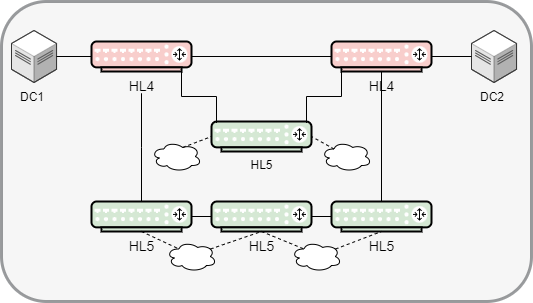

The diagram above was exported from draw.io. Its source (the exported page's mxGraphModel, read from the mxfile embedded in the PNG):
<mxGraphModel dx="786" dy="1628" grid="1" gridSize="10" guides="1" tooltips="1" connect="1" arrows="1" fold="1" page="1" pageScale="1" pageWidth="827" pageHeight="1169" math="0" shadow="0">
  <root>
    <mxCell id="0" />
    <mxCell id="1" parent="0" />
    <mxCell id="Q4g3Aob-V9OMMZCcZKgA-3" value="" style="rounded=1;whiteSpace=wrap;html=1;fillColor=#eeeeee;strokeColor=#36393d;opacity=50;strokeWidth=3;container=0;" parent="1" vertex="1">
      <mxGeometry x="20" width="530" height="300" as="geometry" />
    </mxCell>
    <mxCell id="Q4g3Aob-V9OMMZCcZKgA-5" value="HL5" style="verticalAlign=top;verticalLabelPosition=bottom;labelPosition=center;align=center;html=1;outlineConnect=0;fillColor=#d5e8d4;strokeColor=#000000;gradientDirection=north;strokeWidth=2;shape=mxgraph.networks.router;fontSize=14;container=0;" parent="1" vertex="1">
      <mxGeometry x="230" y="200" width="100" height="30" as="geometry" />
    </mxCell>
    <mxCell id="Q4g3Aob-V9OMMZCcZKgA-7" value="HL5" style="verticalAlign=top;verticalLabelPosition=bottom;labelPosition=center;align=center;html=1;outlineConnect=0;fillColor=#d5e8d4;strokeColor=#000000;gradientDirection=north;strokeWidth=2;shape=mxgraph.networks.router;fontSize=14;container=0;" parent="1" vertex="1">
      <mxGeometry x="350" y="200" width="100" height="30" as="geometry" />
    </mxCell>
    <mxCell id="Q4g3Aob-V9OMMZCcZKgA-4" value="" style="edgeStyle=orthogonalEdgeStyle;rounded=0;orthogonalLoop=1;jettySize=auto;html=1;endArrow=none;endFill=0;" parent="1" source="Q4g3Aob-V9OMMZCcZKgA-5" target="Q4g3Aob-V9OMMZCcZKgA-7" edge="1">
      <mxGeometry relative="1" as="geometry" />
    </mxCell>
    <mxCell id="Q4g3Aob-V9OMMZCcZKgA-9" value="" style="edgeStyle=orthogonalEdgeStyle;rounded=0;orthogonalLoop=1;jettySize=auto;html=1;endArrow=none;endFill=0;" parent="1" source="Q4g3Aob-V9OMMZCcZKgA-10" target="Q4g3Aob-V9OMMZCcZKgA-5" edge="1">
      <mxGeometry relative="1" as="geometry" />
    </mxCell>
    <mxCell id="Q4g3Aob-V9OMMZCcZKgA-10" value="HL5" style="verticalAlign=top;verticalLabelPosition=bottom;labelPosition=center;align=center;html=1;outlineConnect=0;fillColor=#d5e8d4;strokeColor=#000000;gradientDirection=north;strokeWidth=2;shape=mxgraph.networks.router;fontSize=14;container=0;" parent="1" vertex="1">
      <mxGeometry x="110" y="200" width="100" height="30" as="geometry" />
    </mxCell>
    <mxCell id="Q4g3Aob-V9OMMZCcZKgA-14" value="HL4" style="verticalAlign=top;verticalLabelPosition=bottom;labelPosition=center;align=center;html=1;outlineConnect=0;fillColor=#f8cecc;strokeColor=#000000;gradientDirection=north;strokeWidth=2;shape=mxgraph.networks.router;fontSize=14;container=0;" parent="1" vertex="1">
      <mxGeometry x="110" y="40" width="100" height="30" as="geometry" />
    </mxCell>
    <mxCell id="Q4g3Aob-V9OMMZCcZKgA-16" value="HL4" style="verticalAlign=top;verticalLabelPosition=bottom;labelPosition=center;align=center;html=1;outlineConnect=0;fillColor=#f8cecc;strokeColor=#000000;gradientDirection=north;strokeWidth=2;shape=mxgraph.networks.router;fontSize=14;container=0;" parent="1" vertex="1">
      <mxGeometry x="350" y="40" width="100" height="30" as="geometry" />
    </mxCell>
    <mxCell id="Q4g3Aob-V9OMMZCcZKgA-6" style="edgeStyle=orthogonalEdgeStyle;rounded=0;orthogonalLoop=1;jettySize=auto;html=1;endArrow=none;endFill=0;strokeWidth=1;strokeColor=#000000;" parent="1" source="Q4g3Aob-V9OMMZCcZKgA-7" target="Q4g3Aob-V9OMMZCcZKgA-16" edge="1">
      <mxGeometry relative="1" as="geometry" />
    </mxCell>
    <mxCell id="Q4g3Aob-V9OMMZCcZKgA-12" style="edgeStyle=orthogonalEdgeStyle;rounded=0;orthogonalLoop=1;jettySize=auto;html=1;exitX=1;exitY=0.5;exitDx=0;exitDy=0;exitPerimeter=0;entryX=0;entryY=0.5;entryDx=0;entryDy=0;entryPerimeter=0;endArrow=none;endFill=0;strokeWidth=1;strokeColor=#000000;" parent="1" source="Q4g3Aob-V9OMMZCcZKgA-14" target="Q4g3Aob-V9OMMZCcZKgA-16" edge="1">
      <mxGeometry relative="1" as="geometry" />
    </mxCell>
    <mxCell id="Q4g3Aob-V9OMMZCcZKgA-17" value="HL5" style="verticalAlign=top;verticalLabelPosition=bottom;labelPosition=center;align=center;html=1;outlineConnect=0;fillColor=#d5e8d4;strokeColor=#000000;gradientDirection=north;strokeWidth=2;shape=mxgraph.networks.router;container=0;" parent="1" vertex="1">
      <mxGeometry x="230" y="120" width="100" height="30" as="geometry" />
    </mxCell>
    <mxCell id="Q4g3Aob-V9OMMZCcZKgA-13" style="edgeStyle=orthogonalEdgeStyle;rounded=0;orthogonalLoop=1;jettySize=auto;html=1;exitX=0.9;exitY=1;exitDx=0;exitDy=0;exitPerimeter=0;entryX=0.05;entryY=0.05;entryDx=0;entryDy=0;entryPerimeter=0;endArrow=none;endFill=0;strokeWidth=1;strokeColor=#000000;" parent="1" source="Q4g3Aob-V9OMMZCcZKgA-14" target="Q4g3Aob-V9OMMZCcZKgA-17" edge="1">
      <mxGeometry relative="1" as="geometry" />
    </mxCell>
    <mxCell id="Q4g3Aob-V9OMMZCcZKgA-15" style="edgeStyle=orthogonalEdgeStyle;rounded=0;orthogonalLoop=1;jettySize=auto;html=1;exitX=0.1;exitY=1;exitDx=0;exitDy=0;exitPerimeter=0;entryX=0.95;entryY=0.05;entryDx=0;entryDy=0;entryPerimeter=0;endArrow=none;endFill=0;strokeWidth=1;strokeColor=#000000;" parent="1" source="Q4g3Aob-V9OMMZCcZKgA-16" target="Q4g3Aob-V9OMMZCcZKgA-17" edge="1">
      <mxGeometry relative="1" as="geometry" />
    </mxCell>
    <mxCell id="8t6KbBhWTnlt7czAYiVE-3" value="" style="edgeStyle=orthogonalEdgeStyle;rounded=0;orthogonalLoop=1;jettySize=auto;html=1;exitX=0.5;exitY=0;exitDx=0;exitDy=0;exitPerimeter=0;entryX=0.5;entryY=1;entryDx=0;entryDy=0;entryPerimeter=0;endArrow=none;endFill=0;strokeWidth=1;strokeColor=#000000;" parent="1" source="Q4g3Aob-V9OMMZCcZKgA-10" edge="1">
      <mxGeometry relative="1" as="geometry">
        <mxPoint x="160" y="200" as="sourcePoint" />
        <mxPoint x="160" y="91.75" as="targetPoint" />
      </mxGeometry>
    </mxCell>
    <mxCell id="KFMCqyBJyd8WkpJ4SueC-3" value="" style="ellipse;shape=cloud;whiteSpace=wrap;html=1;container=0;" parent="1" vertex="1">
      <mxGeometry x="170" y="140" width="50" height="30" as="geometry" />
    </mxCell>
    <mxCell id="KFMCqyBJyd8WkpJ4SueC-16" value="" style="ellipse;shape=cloud;whiteSpace=wrap;html=1;container=0;" parent="1" vertex="1">
      <mxGeometry x="340" y="140" width="50" height="30" as="geometry" />
    </mxCell>
    <mxCell id="KFMCqyBJyd8WkpJ4SueC-17" value="" style="ellipse;shape=cloud;whiteSpace=wrap;html=1;container=0;" parent="1" vertex="1">
      <mxGeometry x="185" y="240" width="50" height="30" as="geometry" />
    </mxCell>
    <mxCell id="KFMCqyBJyd8WkpJ4SueC-18" value="" style="ellipse;shape=cloud;whiteSpace=wrap;html=1;container=0;" parent="1" vertex="1">
      <mxGeometry x="310" y="240" width="50" height="30" as="geometry" />
    </mxCell>
    <mxCell id="KFMCqyBJyd8WkpJ4SueC-22" value="" style="endArrow=none;dashed=1;html=1;rounded=0;exitX=0.25;exitY=0.25;exitDx=0;exitDy=0;exitPerimeter=0;entryX=1;entryY=0.5;entryDx=0;entryDy=0;entryPerimeter=0;" parent="1" source="KFMCqyBJyd8WkpJ4SueC-16" target="Q4g3Aob-V9OMMZCcZKgA-17" edge="1">
      <mxGeometry width="50" height="50" relative="1" as="geometry">
        <mxPoint x="540" y="110" as="sourcePoint" />
        <mxPoint x="590" y="60" as="targetPoint" />
      </mxGeometry>
    </mxCell>
    <mxCell id="KFMCqyBJyd8WkpJ4SueC-27" value="" style="endArrow=none;dashed=1;html=1;rounded=0;entryX=0.25;entryY=0.25;entryDx=0;entryDy=0;entryPerimeter=0;exitX=0.5;exitY=1;exitDx=0;exitDy=0;exitPerimeter=0;" parent="1" source="Q4g3Aob-V9OMMZCcZKgA-10" target="KFMCqyBJyd8WkpJ4SueC-17" edge="1">
      <mxGeometry width="50" height="50" relative="1" as="geometry">
        <mxPoint x="270" y="150" as="sourcePoint" />
        <mxPoint x="320" y="100" as="targetPoint" />
      </mxGeometry>
    </mxCell>
    <mxCell id="KFMCqyBJyd8WkpJ4SueC-29" value="" style="endArrow=none;dashed=1;html=1;rounded=0;exitX=0.625;exitY=0.2;exitDx=0;exitDy=0;exitPerimeter=0;entryX=0;entryY=0.5;entryDx=0;entryDy=0;entryPerimeter=0;" parent="1" source="KFMCqyBJyd8WkpJ4SueC-3" target="Q4g3Aob-V9OMMZCcZKgA-17" edge="1">
      <mxGeometry width="50" height="50" relative="1" as="geometry">
        <mxPoint x="270" y="150" as="sourcePoint" />
        <mxPoint x="320" y="100" as="targetPoint" />
      </mxGeometry>
    </mxCell>
    <mxCell id="KFMCqyBJyd8WkpJ4SueC-30" value="" style="endArrow=none;dashed=1;html=1;rounded=0;exitX=0.88;exitY=0.25;exitDx=0;exitDy=0;exitPerimeter=0;entryX=0.5;entryY=1;entryDx=0;entryDy=0;entryPerimeter=0;" parent="1" source="KFMCqyBJyd8WkpJ4SueC-17" target="Q4g3Aob-V9OMMZCcZKgA-5" edge="1">
      <mxGeometry width="50" height="50" relative="1" as="geometry">
        <mxPoint x="270" y="150" as="sourcePoint" />
        <mxPoint x="320" y="100" as="targetPoint" />
      </mxGeometry>
    </mxCell>
    <mxCell id="KFMCqyBJyd8WkpJ4SueC-31" value="" style="endArrow=none;dashed=1;html=1;rounded=0;exitX=0.5;exitY=1;exitDx=0;exitDy=0;exitPerimeter=0;entryX=0.25;entryY=0.25;entryDx=0;entryDy=0;entryPerimeter=0;" parent="1" source="Q4g3Aob-V9OMMZCcZKgA-5" target="KFMCqyBJyd8WkpJ4SueC-18" edge="1">
      <mxGeometry width="50" height="50" relative="1" as="geometry">
        <mxPoint x="270" y="150" as="sourcePoint" />
        <mxPoint x="320" y="100" as="targetPoint" />
      </mxGeometry>
    </mxCell>
    <mxCell id="KFMCqyBJyd8WkpJ4SueC-32" value="" style="endArrow=none;dashed=1;html=1;rounded=0;exitX=0.88;exitY=0.25;exitDx=0;exitDy=0;exitPerimeter=0;entryX=0.5;entryY=1;entryDx=0;entryDy=0;entryPerimeter=0;" parent="1" source="KFMCqyBJyd8WkpJ4SueC-18" target="Q4g3Aob-V9OMMZCcZKgA-7" edge="1">
      <mxGeometry width="50" height="50" relative="1" as="geometry">
        <mxPoint x="270" y="150" as="sourcePoint" />
        <mxPoint x="320" y="100" as="targetPoint" />
      </mxGeometry>
    </mxCell>
    <mxCell id="Q3t_7Wx61tbwsJlT0NQL-1" value="" style="verticalLabelPosition=bottom;html=1;verticalAlign=top;strokeWidth=1;align=center;outlineConnect=0;dashed=0;outlineConnect=0;shape=mxgraph.aws3d.dataCenter;strokeColor=#5E5E5E;aspect=fixed;" vertex="1" parent="1">
      <mxGeometry x="30" y="29" width="45.04" height="52" as="geometry" />
    </mxCell>
    <mxCell id="Q3t_7Wx61tbwsJlT0NQL-2" value="" style="verticalLabelPosition=bottom;html=1;verticalAlign=top;strokeWidth=1;align=center;outlineConnect=0;dashed=0;outlineConnect=0;shape=mxgraph.aws3d.dataCenter;strokeColor=#5E5E5E;aspect=fixed;" vertex="1" parent="1">
      <mxGeometry x="490" y="29" width="45.04" height="52" as="geometry" />
    </mxCell>
    <mxCell id="Q3t_7Wx61tbwsJlT0NQL-3" value="DC1" style="text;strokeColor=none;fillColor=none;align=left;verticalAlign=middle;spacingLeft=4;spacingRight=4;overflow=hidden;points=[[0,0.5],[1,0.5]];portConstraint=eastwest;rotatable=0;whiteSpace=wrap;html=1;" vertex="1" parent="1">
      <mxGeometry x="32.519999999999996" y="81" width="40" height="30" as="geometry" />
    </mxCell>
    <mxCell id="Q3t_7Wx61tbwsJlT0NQL-4" value="DC2" style="text;strokeColor=none;fillColor=none;align=left;verticalAlign=middle;spacingLeft=4;spacingRight=4;overflow=hidden;points=[[0,0.5],[1,0.5]];portConstraint=eastwest;rotatable=0;whiteSpace=wrap;html=1;" vertex="1" parent="1">
      <mxGeometry x="492.52" y="81" width="40" height="30" as="geometry" />
    </mxCell>
    <mxCell id="Q3t_7Wx61tbwsJlT0NQL-5" value="" style="endArrow=none;html=1;rounded=0;entryX=0;entryY=0.5;entryDx=0;entryDy=0;entryPerimeter=0;" edge="1" parent="1" source="Q3t_7Wx61tbwsJlT0NQL-1" target="Q4g3Aob-V9OMMZCcZKgA-14">
      <mxGeometry width="50" height="50" relative="1" as="geometry">
        <mxPoint x="210" y="200" as="sourcePoint" />
        <mxPoint x="260" y="150" as="targetPoint" />
      </mxGeometry>
    </mxCell>
    <mxCell id="Q3t_7Wx61tbwsJlT0NQL-6" value="" style="endArrow=none;html=1;rounded=0;" edge="1" parent="1" source="Q4g3Aob-V9OMMZCcZKgA-16" target="Q3t_7Wx61tbwsJlT0NQL-2">
      <mxGeometry width="50" height="50" relative="1" as="geometry">
        <mxPoint x="210" y="200" as="sourcePoint" />
        <mxPoint x="260" y="150" as="targetPoint" />
      </mxGeometry>
    </mxCell>
  </root>
</mxGraphModel>